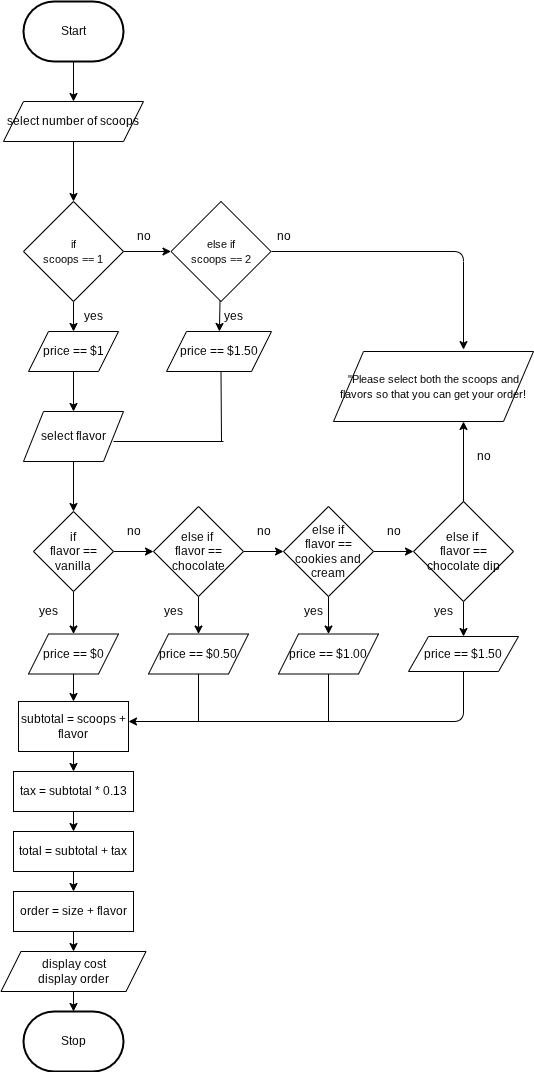

The diagram above was exported from draw.io. Its source (the exported page's mxGraphModel, read from the mxfile embedded in the PNG):
<mxGraphModel dx="1086" dy="658" grid="1" gridSize="10" guides="1" tooltips="1" connect="1" arrows="1" fold="1" page="1" pageScale="1" pageWidth="850" pageHeight="1100" math="0" shadow="0">
  <root>
    <mxCell id="0" />
    <mxCell id="1" parent="0" />
    <mxCell id="2" value="Start" style="strokeWidth=2;html=1;shape=mxgraph.flowchart.terminator;whiteSpace=wrap;" parent="1" vertex="1">
      <mxGeometry x="230" y="20" width="100" height="60" as="geometry" />
    </mxCell>
    <mxCell id="3" value="Stop" style="strokeWidth=2;html=1;shape=mxgraph.flowchart.terminator;whiteSpace=wrap;" parent="1" vertex="1">
      <mxGeometry x="230" y="1030" width="100" height="60" as="geometry" />
    </mxCell>
    <mxCell id="7" value="" style="edgeStyle=none;html=1;exitX=0.5;exitY=1;exitDx=0;exitDy=0;exitPerimeter=0;" parent="1" source="2" target="6" edge="1">
      <mxGeometry relative="1" as="geometry">
        <mxPoint x="280" y="480" as="sourcePoint" />
      </mxGeometry>
    </mxCell>
    <mxCell id="11" value="" style="edgeStyle=none;html=1;" parent="1" source="6" target="9" edge="1">
      <mxGeometry relative="1" as="geometry" />
    </mxCell>
    <mxCell id="6" value="&lt;font style=&quot;font-size: 12px;&quot;&gt;select number of scoops&lt;/font&gt;" style="shape=parallelogram;perimeter=parallelogramPerimeter;whiteSpace=wrap;html=1;fixedSize=1;" parent="1" vertex="1">
      <mxGeometry x="210" y="120" width="140" height="40" as="geometry" />
    </mxCell>
    <mxCell id="12" value="" style="edgeStyle=none;html=1;" parent="1" source="9" target="10" edge="1">
      <mxGeometry relative="1" as="geometry" />
    </mxCell>
    <mxCell id="21" value="" style="edgeStyle=none;html=1;" parent="1" source="9" target="20" edge="1">
      <mxGeometry relative="1" as="geometry" />
    </mxCell>
    <mxCell id="9" value="&lt;font style=&quot;font-size: 11px;&quot;&gt;if&lt;/font&gt;&lt;div&gt;&lt;font style=&quot;font-size: 11px;&quot;&gt;scoops == 1&lt;/font&gt;&lt;/div&gt;" style="rhombus;whiteSpace=wrap;html=1;" parent="1" vertex="1">
      <mxGeometry x="230" y="220" width="100" height="100" as="geometry" />
    </mxCell>
    <mxCell id="22" value="" style="edgeStyle=none;html=1;" parent="1" source="10" target="19" edge="1">
      <mxGeometry relative="1" as="geometry" />
    </mxCell>
    <mxCell id="10" value="&lt;font style=&quot;font-size: 11px;&quot;&gt;else if&lt;/font&gt;&lt;div&gt;&lt;font style=&quot;font-size: 11px;&quot;&gt;scoops == 2&lt;/font&gt;&lt;/div&gt;" style="rhombus;whiteSpace=wrap;html=1;" parent="1" vertex="1">
      <mxGeometry x="377.5" y="220" width="100" height="100" as="geometry" />
    </mxCell>
    <mxCell id="13" value="no" style="text;html=1;align=center;verticalAlign=middle;resizable=0;points=[];autosize=1;strokeColor=none;fillColor=none;" parent="1" vertex="1">
      <mxGeometry x="330" y="240" width="40" height="30" as="geometry" />
    </mxCell>
    <mxCell id="29" value="" style="edgeStyle=none;html=1;" parent="1" source="14" target="15" edge="1">
      <mxGeometry relative="1" as="geometry" />
    </mxCell>
    <mxCell id="14" value="select flavor" style="shape=parallelogram;perimeter=parallelogramPerimeter;whiteSpace=wrap;html=1;fixedSize=1;" parent="1" vertex="1">
      <mxGeometry x="230" y="430" width="100" height="50" as="geometry" />
    </mxCell>
    <mxCell id="30" value="" style="edgeStyle=none;html=1;" parent="1" source="15" target="16" edge="1">
      <mxGeometry relative="1" as="geometry" />
    </mxCell>
    <mxCell id="47" value="" style="edgeStyle=none;html=1;" parent="1" source="15" target="45" edge="1">
      <mxGeometry relative="1" as="geometry" />
    </mxCell>
    <mxCell id="15" value="if&lt;div&gt;flavor == vanilla&lt;/div&gt;" style="rhombus;whiteSpace=wrap;html=1;" parent="1" vertex="1">
      <mxGeometry x="240" y="530" width="80" height="80" as="geometry" />
    </mxCell>
    <mxCell id="31" value="" style="edgeStyle=none;html=1;" parent="1" source="16" target="17" edge="1">
      <mxGeometry relative="1" as="geometry" />
    </mxCell>
    <mxCell id="48" value="" style="edgeStyle=none;html=1;" parent="1" source="16" target="44" edge="1">
      <mxGeometry relative="1" as="geometry" />
    </mxCell>
    <mxCell id="16" value="else if&amp;nbsp;&lt;div&gt;flavor == chocolate&lt;/div&gt;" style="rhombus;whiteSpace=wrap;html=1;" parent="1" vertex="1">
      <mxGeometry x="360" y="525" width="90" height="90" as="geometry" />
    </mxCell>
    <mxCell id="32" value="" style="edgeStyle=none;html=1;" parent="1" source="17" target="18" edge="1">
      <mxGeometry relative="1" as="geometry" />
    </mxCell>
    <mxCell id="49" value="" style="edgeStyle=none;html=1;" parent="1" source="17" target="43" edge="1">
      <mxGeometry relative="1" as="geometry" />
    </mxCell>
    <mxCell id="17" value="else if&lt;div&gt;flavor == cookies and cream&lt;/div&gt;" style="rhombus;whiteSpace=wrap;html=1;" parent="1" vertex="1">
      <mxGeometry x="490" y="525" width="90" height="90" as="geometry" />
    </mxCell>
    <mxCell id="50" value="" style="edgeStyle=none;html=1;" parent="1" source="18" target="42" edge="1">
      <mxGeometry relative="1" as="geometry" />
    </mxCell>
    <mxCell id="18" value="else if&amp;nbsp;&lt;div&gt;flavor == chocolate dip&lt;/div&gt;" style="rhombus;whiteSpace=wrap;html=1;" parent="1" vertex="1">
      <mxGeometry x="620" y="520" width="100" height="100" as="geometry" />
    </mxCell>
    <mxCell id="19" value="price == $1.50" style="shape=parallelogram;perimeter=parallelogramPerimeter;whiteSpace=wrap;html=1;fixedSize=1;" parent="1" vertex="1">
      <mxGeometry x="373" y="350" width="105" height="40" as="geometry" />
    </mxCell>
    <mxCell id="26" value="" style="edgeStyle=none;html=1;" parent="1" source="20" target="14" edge="1">
      <mxGeometry relative="1" as="geometry" />
    </mxCell>
    <mxCell id="20" value="price == $1" style="shape=parallelogram;perimeter=parallelogramPerimeter;whiteSpace=wrap;html=1;fixedSize=1;" parent="1" vertex="1">
      <mxGeometry x="235" y="350" width="90" height="40" as="geometry" />
    </mxCell>
    <mxCell id="23" value="yes" style="text;html=1;align=center;verticalAlign=middle;resizable=0;points=[];autosize=1;strokeColor=none;fillColor=none;" parent="1" vertex="1">
      <mxGeometry x="420" y="320" width="40" height="30" as="geometry" />
    </mxCell>
    <mxCell id="24" value="yes" style="text;html=1;align=center;verticalAlign=middle;resizable=0;points=[];autosize=1;strokeColor=none;fillColor=none;" parent="1" vertex="1">
      <mxGeometry x="280" y="320" width="40" height="30" as="geometry" />
    </mxCell>
    <mxCell id="33" value="" style="endArrow=none;html=1;" parent="1" edge="1">
      <mxGeometry width="50" height="50" relative="1" as="geometry">
        <mxPoint x="428" y="460" as="sourcePoint" />
        <mxPoint x="427.5" y="390" as="targetPoint" />
      </mxGeometry>
    </mxCell>
    <mxCell id="35" value="" style="endArrow=none;html=1;" parent="1" edge="1">
      <mxGeometry width="50" height="50" relative="1" as="geometry">
        <mxPoint x="320" y="460" as="sourcePoint" />
        <mxPoint x="430" y="460" as="targetPoint" />
      </mxGeometry>
    </mxCell>
    <mxCell id="39" value="no" style="text;html=1;align=center;verticalAlign=middle;resizable=0;points=[];autosize=1;strokeColor=none;fillColor=none;" parent="1" vertex="1">
      <mxGeometry x="320" y="535" width="40" height="30" as="geometry" />
    </mxCell>
    <mxCell id="40" value="no" style="text;html=1;align=center;verticalAlign=middle;resizable=0;points=[];autosize=1;strokeColor=none;fillColor=none;" parent="1" vertex="1">
      <mxGeometry x="450" y="535" width="40" height="30" as="geometry" />
    </mxCell>
    <mxCell id="41" value="no" style="text;html=1;align=center;verticalAlign=middle;resizable=0;points=[];autosize=1;strokeColor=none;fillColor=none;" parent="1" vertex="1">
      <mxGeometry x="580" y="535" width="40" height="30" as="geometry" />
    </mxCell>
    <mxCell id="42" value="price == $1.50" style="shape=parallelogram;perimeter=parallelogramPerimeter;whiteSpace=wrap;html=1;fixedSize=1;" parent="1" vertex="1">
      <mxGeometry x="615" y="655" width="110" height="35" as="geometry" />
    </mxCell>
    <mxCell id="43" value="price == $1.00" style="shape=parallelogram;perimeter=parallelogramPerimeter;whiteSpace=wrap;html=1;fixedSize=1;" parent="1" vertex="1">
      <mxGeometry x="485" y="652.5" width="100" height="40" as="geometry" />
    </mxCell>
    <mxCell id="44" value="price == $0.50" style="shape=parallelogram;perimeter=parallelogramPerimeter;whiteSpace=wrap;html=1;fixedSize=1;" parent="1" vertex="1">
      <mxGeometry x="355" y="652.5" width="100" height="40" as="geometry" />
    </mxCell>
    <mxCell id="59" value="" style="edgeStyle=none;html=1;" parent="1" source="45" target="51" edge="1">
      <mxGeometry relative="1" as="geometry" />
    </mxCell>
    <mxCell id="45" value="price == $0" style="shape=parallelogram;perimeter=parallelogramPerimeter;whiteSpace=wrap;html=1;fixedSize=1;" parent="1" vertex="1">
      <mxGeometry x="235" y="652.5" width="90" height="40" as="geometry" />
    </mxCell>
    <mxCell id="60" value="" style="edgeStyle=none;html=1;" parent="1" source="51" target="52" edge="1">
      <mxGeometry relative="1" as="geometry" />
    </mxCell>
    <mxCell id="51" value="subtotal = scoops + flavor" style="rounded=0;whiteSpace=wrap;html=1;" parent="1" vertex="1">
      <mxGeometry x="225" y="720" width="110" height="50" as="geometry" />
    </mxCell>
    <mxCell id="52" value="tax = subtotal * 0.13" style="rounded=0;whiteSpace=wrap;html=1;" parent="1" vertex="1">
      <mxGeometry x="220" y="790" width="120" height="40" as="geometry" />
    </mxCell>
    <mxCell id="62" value="" style="edgeStyle=none;html=1;" parent="1" source="54" target="3" edge="1">
      <mxGeometry relative="1" as="geometry" />
    </mxCell>
    <mxCell id="54" value="display cost&lt;br&gt;&lt;div&gt;display order&lt;/div&gt;" style="shape=parallelogram;perimeter=parallelogramPerimeter;whiteSpace=wrap;html=1;fixedSize=1;" parent="1" vertex="1">
      <mxGeometry x="207.5" y="970" width="145" height="40" as="geometry" />
    </mxCell>
    <mxCell id="55" value="yes" style="text;html=1;align=center;verticalAlign=middle;resizable=0;points=[];autosize=1;strokeColor=none;fillColor=none;" parent="1" vertex="1">
      <mxGeometry x="235" y="615" width="40" height="30" as="geometry" />
    </mxCell>
    <mxCell id="56" value="yes" style="text;html=1;align=center;verticalAlign=middle;resizable=0;points=[];autosize=1;strokeColor=none;fillColor=none;" parent="1" vertex="1">
      <mxGeometry x="360" y="615" width="40" height="30" as="geometry" />
    </mxCell>
    <mxCell id="57" value="yes" style="text;html=1;align=center;verticalAlign=middle;resizable=0;points=[];autosize=1;strokeColor=none;fillColor=none;" parent="1" vertex="1">
      <mxGeometry x="500" y="615" width="40" height="30" as="geometry" />
    </mxCell>
    <mxCell id="58" value="yes" style="text;html=1;align=center;verticalAlign=middle;resizable=0;points=[];autosize=1;strokeColor=none;fillColor=none;" parent="1" vertex="1">
      <mxGeometry x="630" y="615" width="40" height="30" as="geometry" />
    </mxCell>
    <mxCell id="63" value="total = subtotal + tax" style="rounded=0;whiteSpace=wrap;html=1;" parent="1" vertex="1">
      <mxGeometry x="220" y="850" width="120" height="40" as="geometry" />
    </mxCell>
    <mxCell id="64" value="" style="endArrow=classic;html=1;entryX=0.5;entryY=0;entryDx=0;entryDy=0;" parent="1" target="63" edge="1">
      <mxGeometry width="50" height="50" relative="1" as="geometry">
        <mxPoint x="280" y="830" as="sourcePoint" />
        <mxPoint x="330" y="780" as="targetPoint" />
      </mxGeometry>
    </mxCell>
    <mxCell id="66" value="order = size + flavor" style="rounded=0;whiteSpace=wrap;html=1;" parent="1" vertex="1">
      <mxGeometry x="220" y="910" width="120" height="40" as="geometry" />
    </mxCell>
    <mxCell id="67" value="" style="endArrow=classic;html=1;entryX=0.5;entryY=0;entryDx=0;entryDy=0;" parent="1" target="66" edge="1">
      <mxGeometry width="50" height="50" relative="1" as="geometry">
        <mxPoint x="280" y="890" as="sourcePoint" />
        <mxPoint x="330" y="840" as="targetPoint" />
      </mxGeometry>
    </mxCell>
    <mxCell id="68" value="" style="endArrow=classic;html=1;entryX=0.5;entryY=0;entryDx=0;entryDy=0;" parent="1" target="54" edge="1">
      <mxGeometry width="50" height="50" relative="1" as="geometry">
        <mxPoint x="280" y="950" as="sourcePoint" />
        <mxPoint x="330" y="900" as="targetPoint" />
      </mxGeometry>
    </mxCell>
    <mxCell id="69" value="&lt;font style=&quot;font-size: 11px; color: rgb(0, 0, 0);&quot;&gt;&quot;Please select both the scoops and flavors so that you can get your order!&lt;/font&gt;" style="shape=parallelogram;perimeter=parallelogramPerimeter;whiteSpace=wrap;html=1;fixedSize=1;size=30;" vertex="1" parent="1">
      <mxGeometry x="540" y="370" width="200" height="70" as="geometry" />
    </mxCell>
    <mxCell id="70" value="" style="endArrow=classic;html=1;" edge="1" parent="1">
      <mxGeometry width="50" height="50" relative="1" as="geometry">
        <mxPoint x="670" y="520" as="sourcePoint" />
        <mxPoint x="670" y="440" as="targetPoint" />
        <Array as="points" />
      </mxGeometry>
    </mxCell>
    <mxCell id="71" value="" style="endArrow=classic;html=1;entryX=0.65;entryY=-0.027;entryDx=0;entryDy=0;entryPerimeter=0;" edge="1" parent="1" target="69">
      <mxGeometry width="50" height="50" relative="1" as="geometry">
        <mxPoint x="478" y="270" as="sourcePoint" />
        <mxPoint x="528" y="220" as="targetPoint" />
        <Array as="points">
          <mxPoint x="670" y="270" />
        </Array>
      </mxGeometry>
    </mxCell>
    <mxCell id="72" value="no" style="text;html=1;align=center;verticalAlign=middle;resizable=0;points=[];autosize=1;strokeColor=none;fillColor=none;" vertex="1" parent="1">
      <mxGeometry x="470" y="240" width="40" height="30" as="geometry" />
    </mxCell>
    <mxCell id="73" value="no" style="text;html=1;align=center;verticalAlign=middle;resizable=0;points=[];autosize=1;strokeColor=none;fillColor=none;" vertex="1" parent="1">
      <mxGeometry x="670" y="460" width="40" height="30" as="geometry" />
    </mxCell>
    <mxCell id="74" value="" style="endArrow=classic;html=1;exitX=0.5;exitY=1;exitDx=0;exitDy=0;" edge="1" parent="1" source="42">
      <mxGeometry width="50" height="50" relative="1" as="geometry">
        <mxPoint x="670" y="740" as="sourcePoint" />
        <mxPoint x="335" y="740" as="targetPoint" />
        <Array as="points">
          <mxPoint x="670" y="740" />
        </Array>
      </mxGeometry>
    </mxCell>
    <mxCell id="76" value="" style="endArrow=none;html=1;" edge="1" parent="1">
      <mxGeometry width="50" height="50" relative="1" as="geometry">
        <mxPoint x="535" y="740" as="sourcePoint" />
        <mxPoint x="535" y="692.5" as="targetPoint" />
      </mxGeometry>
    </mxCell>
    <mxCell id="77" value="" style="endArrow=none;html=1;" edge="1" parent="1">
      <mxGeometry width="50" height="50" relative="1" as="geometry">
        <mxPoint x="405" y="740" as="sourcePoint" />
        <mxPoint x="405" y="692.5" as="targetPoint" />
      </mxGeometry>
    </mxCell>
  </root>
</mxGraphModel>